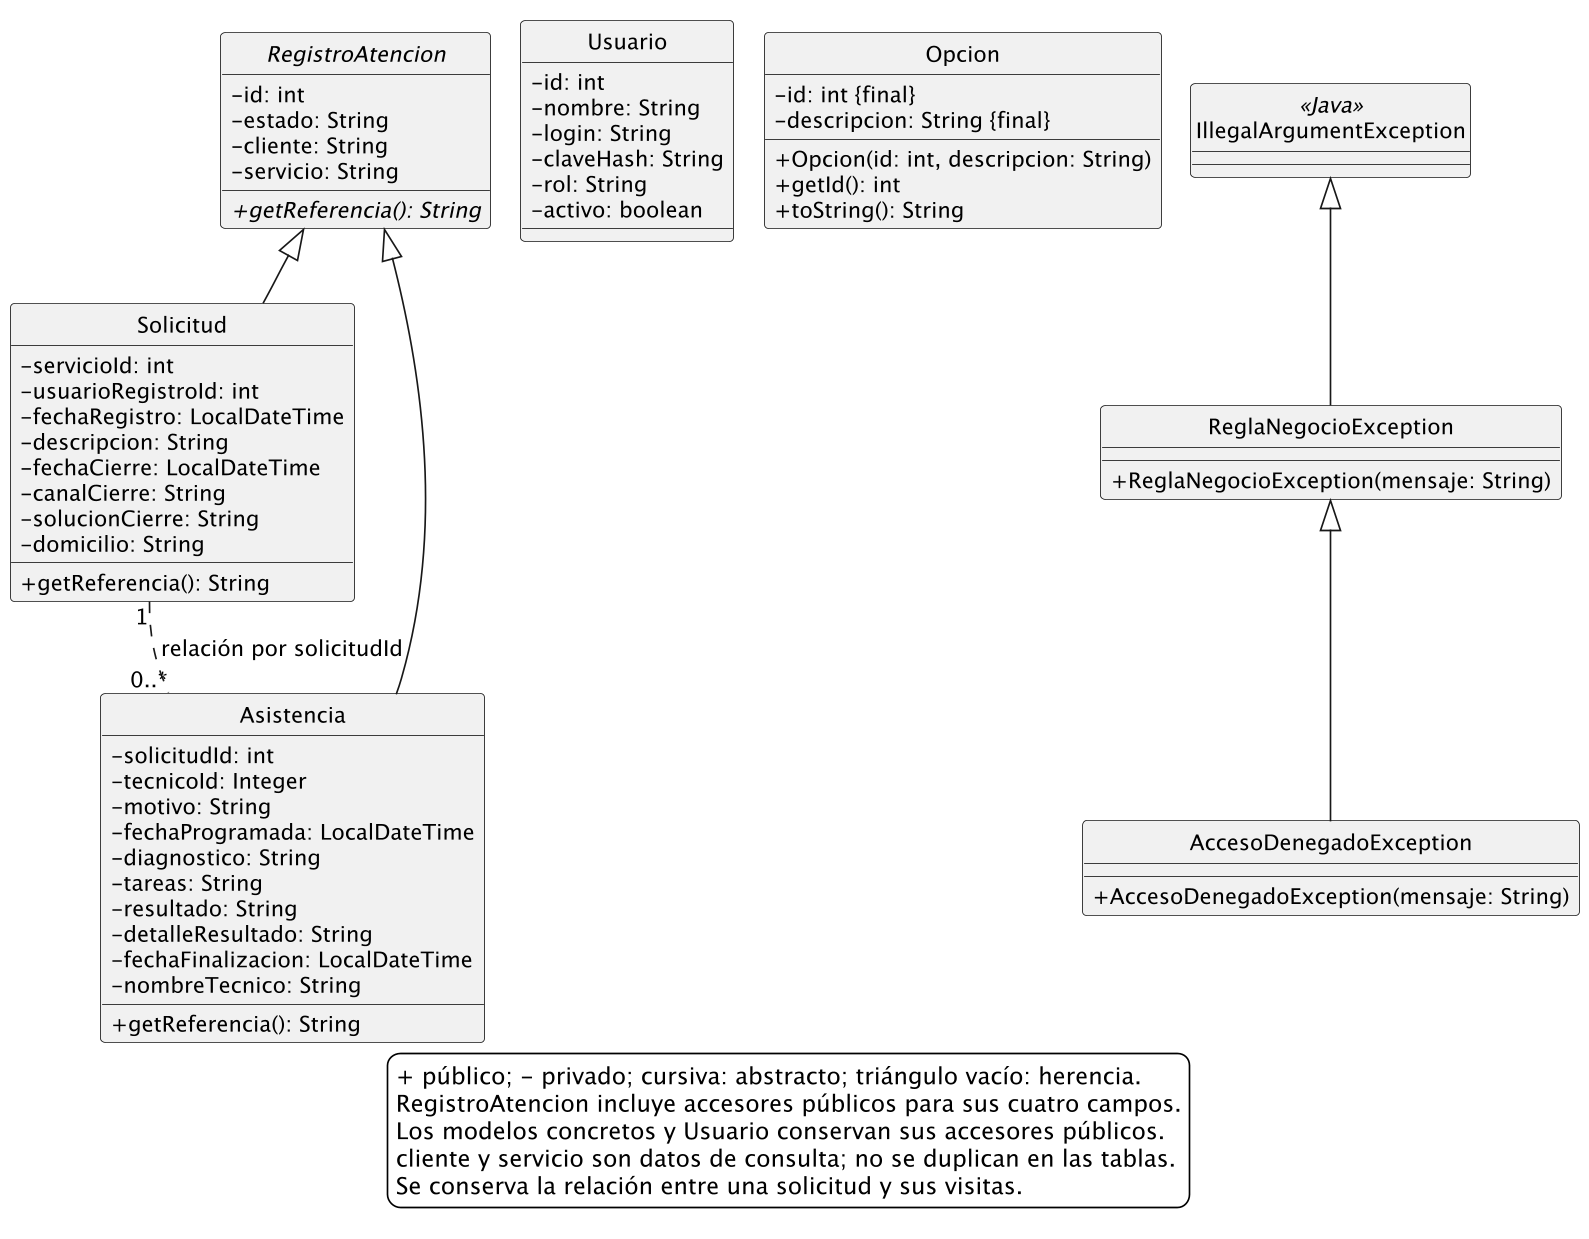

The diagram above was rendered by PlantUML. Its source (embedded in the PNG):
@startuml 12_modelo_y_excepciones
!pragma layout smetana
skinparam monochrome true
skinparam backgroundColor white
skinparam shadowing false
skinparam defaultFontName SansSerif
skinparam defaultFontSize 13
skinparam dpi 160
skinparam classAttributeIconSize 0
hide circle
abstract class RegistroAtencion {
 -id: int
 -estado: String
 -cliente: String
 -servicio: String
 {abstract} +getReferencia(): String
}
class Solicitud {
 -servicioId: int
 -usuarioRegistroId: int
 -fechaRegistro: LocalDateTime
 -descripcion: String
 -fechaCierre: LocalDateTime
 -canalCierre: String
 -solucionCierre: String
 -domicilio: String
 +getReferencia(): String
}
class Asistencia {
 -solicitudId: int
 -tecnicoId: Integer
 -motivo: String
 -fechaProgramada: LocalDateTime
 -diagnostico: String
 -tareas: String
 -resultado: String
 -detalleResultado: String
 -fechaFinalizacion: LocalDateTime
 -nombreTecnico: String
 +getReferencia(): String
}
class Usuario {
 -id: int
 -nombre: String
 -login: String
 -claveHash: String
 -rol: String
 -activo: boolean
}
class Opcion {
 -id: int {final}
 -descripcion: String {final}
 +Opcion(id: int, descripcion: String)
 +getId(): int
 +toString(): String
}
RegistroAtencion <|-- Solicitud
RegistroAtencion <|-- Asistencia
Solicitud "1" .. "0..*" Asistencia : relación por solicitudId
class IllegalArgumentException <<Java>>
class ReglaNegocioException {
 +ReglaNegocioException(mensaje: String)
}
class AccesoDenegadoException {
 +AccesoDenegadoException(mensaje: String)
}
IllegalArgumentException <|-- ReglaNegocioException
ReglaNegocioException <|-- AccesoDenegadoException
legend bottom
 + público; - privado; cursiva: abstracto; triángulo vacío: herencia.
 RegistroAtencion incluye accesores públicos para sus cuatro campos.
 Los modelos concretos y Usuario conservan sus accesores públicos.
 cliente y servicio son datos de consulta; no se duplican en las tablas.
 Se conserva la relación entre una solicitud y sus visitas.
endlegend
@enduml